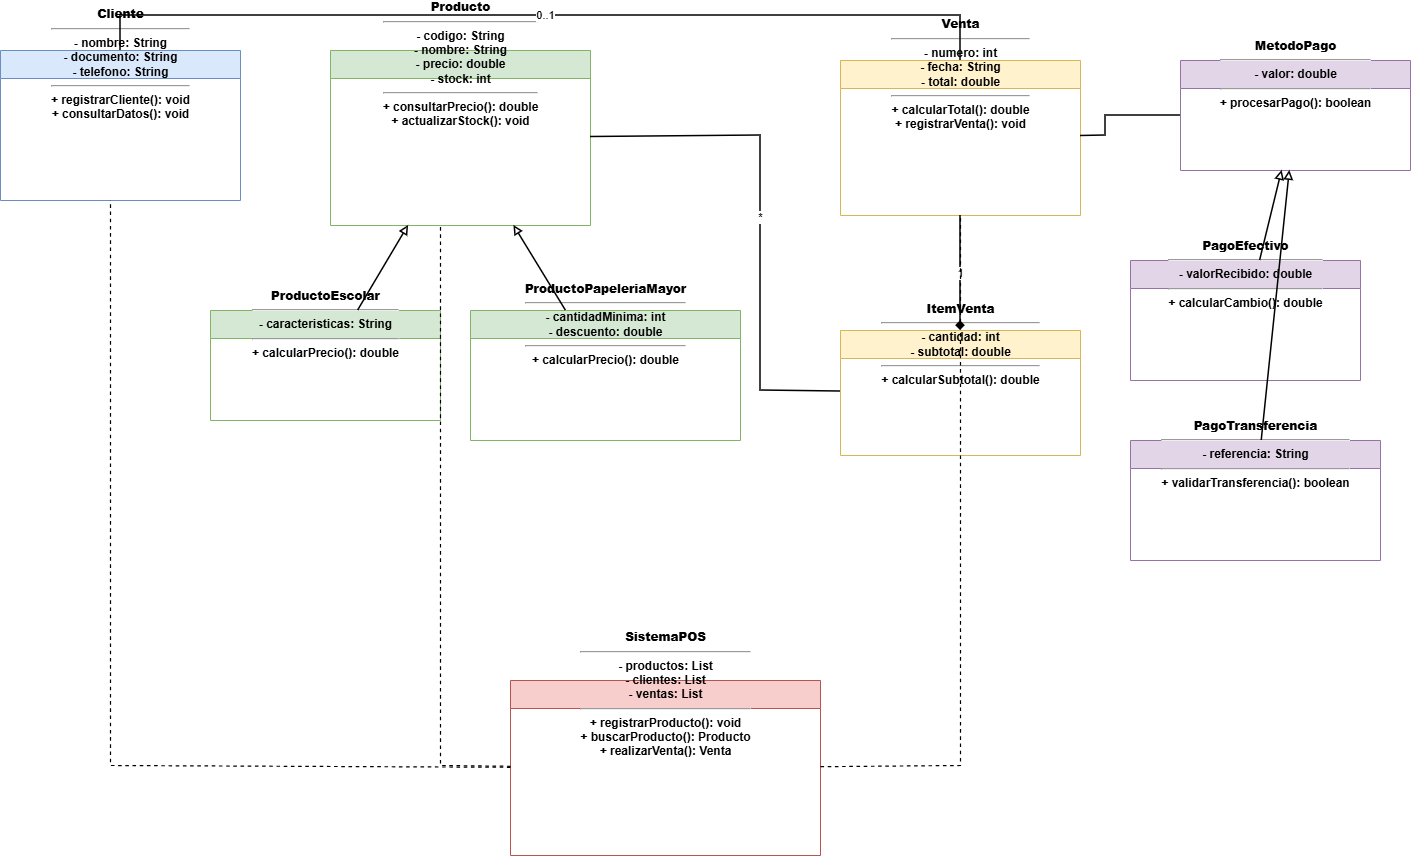

The diagram above was exported from draw.io. Its source (the exported page's mxGraphModel, read from the mxfile embedded in the PNG):
<mxGraphModel dx="2049" dy="1126" grid="1" gridSize="10" guides="1" tooltips="1" connect="1" arrows="1" fold="1" page="1" pageScale="1" pageWidth="827" pageHeight="1169" math="0" shadow="0">
  <root>
    <mxCell id="0" />
    <mxCell id="1" parent="0" />
    <mxCell id="eZrxHWUaainbPIuud-JM-1" parent="1" style="swimlane;html=1;rounded=0;startSize=28;horizontal=1;fillColor=#dae8fc;strokeColor=#6c8ebf;fontSize=12;" value="&lt;b&gt;Cliente&lt;/b&gt;&lt;hr&gt;- nombre: String&lt;br&gt;- documento: String&lt;br&gt;- telefono: String&lt;hr&gt;+ registrarCliente(): void&lt;br&gt;+ consultarDatos(): void" vertex="1">
      <mxGeometry height="150" width="240" x="694" y="262" as="geometry" />
    </mxCell>
    <mxCell id="eZrxHWUaainbPIuud-JM-2" parent="1" style="swimlane;html=1;rounded=0;startSize=28;horizontal=1;fillColor=#d5e8d4;strokeColor=#82b366;fontSize=12;" value="&lt;b&gt;Producto&lt;/b&gt;&lt;hr&gt;- codigo: String&lt;br&gt;- nombre: String&lt;br&gt;- precio: double&lt;br&gt;- stock: int&lt;hr&gt;+ consultarPrecio(): double&lt;br&gt;+ actualizarStock(): void" vertex="1">
      <mxGeometry height="175" width="260" x="1024" y="262" as="geometry" />
    </mxCell>
    <mxCell id="eZrxHWUaainbPIuud-JM-3" parent="1" style="swimlane;html=1;rounded=0;startSize=28;horizontal=1;fillColor=#d5e8d4;strokeColor=#82b366;fontSize=12;" value="&lt;b&gt;ProductoEscolar&lt;/b&gt;&lt;hr&gt;- caracteristicas: String&lt;hr&gt;+ calcularPrecio(): double" vertex="1">
      <mxGeometry height="110" width="230" x="904" y="522" as="geometry" />
    </mxCell>
    <mxCell id="eZrxHWUaainbPIuud-JM-4" parent="1" style="swimlane;html=1;rounded=0;startSize=28;horizontal=1;fillColor=#d5e8d4;strokeColor=#82b366;fontSize=12;" value="&lt;b&gt;ProductoPapeleriaMayor&lt;/b&gt;&lt;hr&gt;- cantidadMinima: int&lt;br&gt;- descuento: double&lt;hr&gt;+ calcularPrecio(): double" vertex="1">
      <mxGeometry height="130" width="270" x="1164" y="522" as="geometry" />
    </mxCell>
    <mxCell id="eZrxHWUaainbPIuud-JM-5" parent="1" style="swimlane;html=1;rounded=0;startSize=28;horizontal=1;fillColor=#fff2cc;strokeColor=#d6b656;fontSize=12;" value="&lt;b&gt;Venta&lt;/b&gt;&lt;hr&gt;- numero: int&lt;br&gt;- fecha: String&lt;br&gt;- total: double&lt;hr&gt;+ calcularTotal(): double&lt;br&gt;+ registrarVenta(): void" vertex="1">
      <mxGeometry height="155" width="240" x="1534" y="272" as="geometry" />
    </mxCell>
    <mxCell id="eZrxHWUaainbPIuud-JM-6" parent="1" style="swimlane;html=1;rounded=0;startSize=28;horizontal=1;fillColor=#fff2cc;strokeColor=#d6b656;fontSize=12;" value="&lt;b&gt;ItemVenta&lt;/b&gt;&lt;hr&gt;- cantidad: int&lt;br&gt;- subtotal: double&lt;hr&gt;+ calcularSubtotal(): double" vertex="1">
      <mxGeometry height="125" width="240" x="1534" y="542" as="geometry" />
    </mxCell>
    <mxCell id="eZrxHWUaainbPIuud-JM-7" parent="1" style="swimlane;html=1;rounded=0;startSize=28;horizontal=1;fillColor=#e1d5e7;strokeColor=#9673a6;fontSize=12;" value="&lt;b&gt;MetodoPago&lt;/b&gt;&lt;hr&gt;- valor: double&lt;hr&gt;+ procesarPago(): boolean" vertex="1">
      <mxGeometry height="110" width="230" x="1874" y="272" as="geometry" />
    </mxCell>
    <mxCell id="eZrxHWUaainbPIuud-JM-8" parent="1" style="swimlane;html=1;rounded=0;startSize=28;horizontal=1;fillColor=#e1d5e7;strokeColor=#9673a6;fontSize=12;" value="&lt;b&gt;PagoEfectivo&lt;/b&gt;&lt;hr&gt;- valorRecibido: double&lt;hr&gt;+ calcularCambio(): double" vertex="1">
      <mxGeometry height="120" width="230" x="1824" y="472" as="geometry" />
    </mxCell>
    <mxCell id="eZrxHWUaainbPIuud-JM-9" parent="1" style="swimlane;html=1;rounded=0;startSize=28;horizontal=1;fillColor=#e1d5e7;strokeColor=#9673a6;fontSize=12;" value="&lt;b&gt;PagoTransferencia&lt;/b&gt;&lt;hr&gt;- referencia: String&lt;hr&gt;+ validarTransferencia(): boolean" vertex="1">
      <mxGeometry height="120" width="250" x="1824" y="652" as="geometry" />
    </mxCell>
    <mxCell id="eZrxHWUaainbPIuud-JM-10" parent="1" style="swimlane;html=1;rounded=0;startSize=28;horizontal=1;fillColor=#f8cecc;strokeColor=#b85450;fontSize=12;" value="&lt;b&gt;SistemaPOS&lt;/b&gt;&lt;hr&gt;- productos: List&lt;Producto&gt;&lt;br&gt;- clientes: List&lt;Cliente&gt;&lt;br&gt;- ventas: List&lt;Venta&gt;&lt;hr&gt;+ registrarProducto(): void&lt;br&gt;+ buscarProducto(): Producto&lt;br&gt;+ realizarVenta(): Venta" vertex="1">
      <mxGeometry height="175" width="310" x="1204" y="892" as="geometry" />
    </mxCell>
    <mxCell id="eZrxHWUaainbPIuud-JM-11" edge="1" parent="1" source="eZrxHWUaainbPIuud-JM-3" style="endArrow=block;endFill=0;html=1;rounded=0;strokeWidth=1.5;" target="eZrxHWUaainbPIuud-JM-2" value="">
      <mxGeometry relative="1" as="geometry" />
    </mxCell>
    <mxCell id="eZrxHWUaainbPIuud-JM-12" edge="1" parent="1" source="eZrxHWUaainbPIuud-JM-4" style="endArrow=block;endFill=0;html=1;rounded=0;strokeWidth=1.5;" target="eZrxHWUaainbPIuud-JM-2" value="">
      <mxGeometry relative="1" as="geometry" />
    </mxCell>
    <mxCell id="eZrxHWUaainbPIuud-JM-13" edge="1" parent="1" source="eZrxHWUaainbPIuud-JM-5" style="endArrow=diamond;endFill=1;html=1;rounded=0;strokeWidth=1.5;" target="eZrxHWUaainbPIuud-JM-6" value="1">
      <mxGeometry relative="1" as="geometry" />
    </mxCell>
    <mxCell id="eZrxHWUaainbPIuud-JM-14" edge="1" parent="1" source="eZrxHWUaainbPIuud-JM-6" style="endArrow=none;html=1;rounded=0;strokeWidth=1.5;" target="eZrxHWUaainbPIuud-JM-2" value="*">
      <mxGeometry relative="1" as="geometry">
        <Array as="points">
          <mxPoint x="1454" y="602" />
          <mxPoint x="1454" y="347" />
        </Array>
      </mxGeometry>
    </mxCell>
    <mxCell id="eZrxHWUaainbPIuud-JM-15" edge="1" parent="1" source="eZrxHWUaainbPIuud-JM-5" style="endArrow=none;html=1;rounded=0;strokeWidth=1.5;" target="eZrxHWUaainbPIuud-JM-1" value="0..1">
      <mxGeometry relative="1" as="geometry">
        <Array as="points">
          <mxPoint x="1654" y="227" />
          <mxPoint x="814" y="227" />
        </Array>
      </mxGeometry>
    </mxCell>
    <mxCell id="eZrxHWUaainbPIuud-JM-16" edge="1" parent="1" source="eZrxHWUaainbPIuud-JM-8" style="endArrow=block;endFill=0;html=1;rounded=0;strokeWidth=1.5;" target="eZrxHWUaainbPIuud-JM-7" value="">
      <mxGeometry relative="1" as="geometry" />
    </mxCell>
    <mxCell id="eZrxHWUaainbPIuud-JM-17" edge="1" parent="1" source="eZrxHWUaainbPIuud-JM-9" style="endArrow=block;endFill=0;html=1;rounded=0;strokeWidth=1.5;" target="eZrxHWUaainbPIuud-JM-7" value="">
      <mxGeometry relative="1" as="geometry" />
    </mxCell>
    <mxCell id="eZrxHWUaainbPIuud-JM-18" edge="1" parent="1" source="eZrxHWUaainbPIuud-JM-5" style="endArrow=none;html=1;rounded=0;strokeWidth=1.5;" target="eZrxHWUaainbPIuud-JM-7" value="">
      <mxGeometry relative="1" as="geometry">
        <Array as="points">
          <mxPoint x="1799" y="347" />
          <mxPoint x="1799" y="327" />
        </Array>
      </mxGeometry>
    </mxCell>
    <mxCell id="eZrxHWUaainbPIuud-JM-19" edge="1" parent="1" source="eZrxHWUaainbPIuud-JM-10" style="endArrow=none;html=1;rounded=0;strokeWidth=1.2;dashed=1;" target="eZrxHWUaainbPIuud-JM-5" value="">
      <mxGeometry relative="1" as="geometry">
        <Array as="points">
          <mxPoint x="1654" y="977" />
          <mxPoint x="1654" y="427" />
        </Array>
      </mxGeometry>
    </mxCell>
    <mxCell id="eZrxHWUaainbPIuud-JM-20" edge="1" parent="1" source="eZrxHWUaainbPIuud-JM-10" style="endArrow=none;html=1;rounded=0;strokeWidth=1.2;dashed=1;" target="eZrxHWUaainbPIuud-JM-2" value="">
      <mxGeometry relative="1" as="geometry">
        <Array as="points">
          <mxPoint x="1134" y="977" />
          <mxPoint x="1134" y="437" />
        </Array>
      </mxGeometry>
    </mxCell>
    <mxCell id="eZrxHWUaainbPIuud-JM-21" edge="1" parent="1" source="eZrxHWUaainbPIuud-JM-10" style="endArrow=none;html=1;rounded=0;strokeWidth=1.2;dashed=1;" target="eZrxHWUaainbPIuud-JM-1" value="">
      <mxGeometry relative="1" as="geometry">
        <Array as="points">
          <mxPoint x="804" y="977" />
          <mxPoint x="804" y="412" />
        </Array>
      </mxGeometry>
    </mxCell>
  </root>
</mxGraphModel>